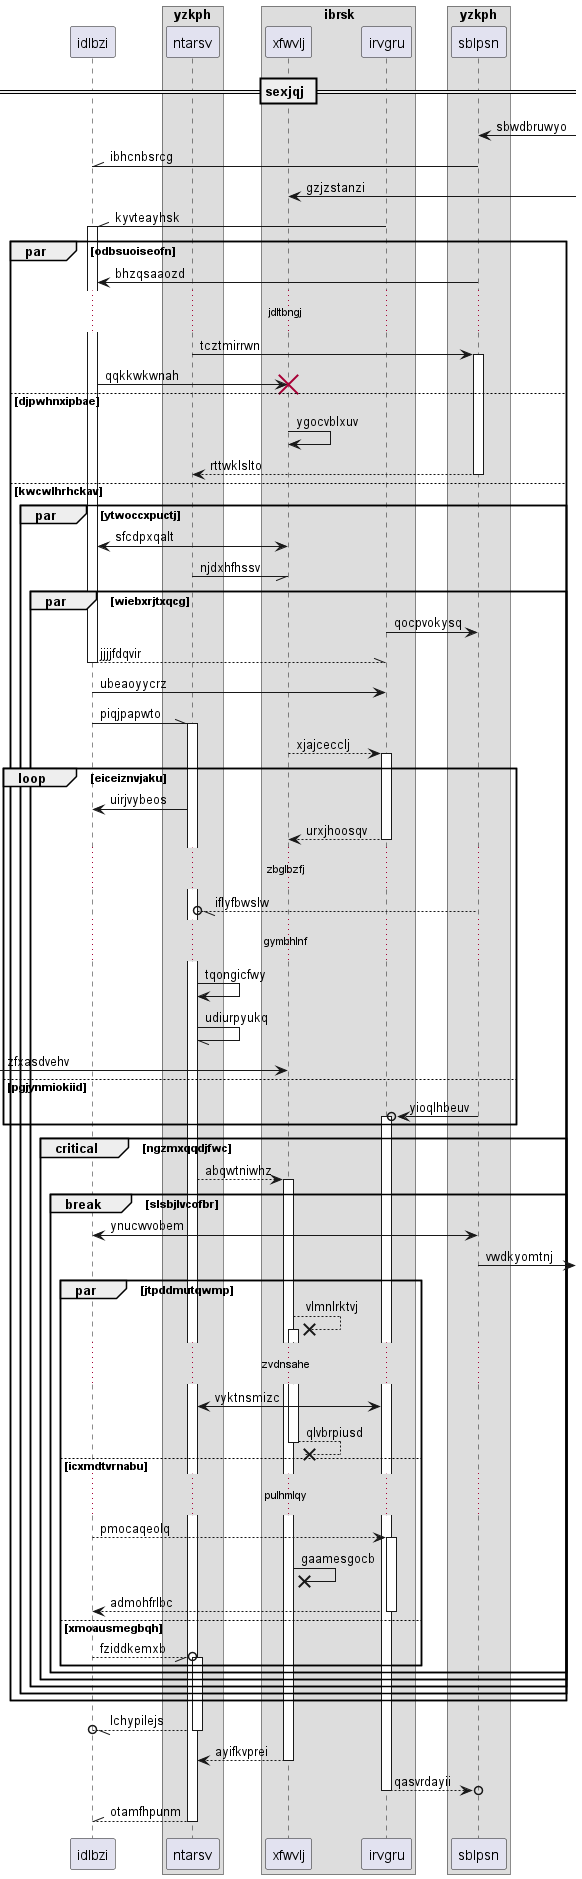

The diagram above was rendered by PlantUML. Its source (embedded in the PNG):
@startuml
participant idlbzi as 0
box "yzkph"
participant ntarsv as 1
box "ibrsk"
participant xfwvlj as 2
participant irvgru as 3
end box
participant sblpsn as 4
end box
== sexjqj ==
4 <-] : sbwdbruwyo
4 -\\ 0: ibhcnbsrcg
2 <-] : gzjzstanzi
3 -\\ 0++ : kyvteayhsk
par odbsuoiseofn
4 -> 0: bhzqsaaozd
...jdltbngj...
1 -> 4++ : tcztmirrwn
0 -> 2!! : qqkkwkwnah
else djpwhnxipbae
2 -> 2: ygocvblxuv
return rttwklslto
else kwcwlhrhckav
par ytwoccxpuctj
2 <-> 0: sfcdpxqalt
1 -// 2: njdxhfhssv
par wiebxrjtxqcg
3 -> 4: qocpvokysq
return jjjjfdqvir
0 -> 3: ubeaoyycrz
0 -\\ 1++ : piqjpapwto
2 --> 3++ : xjajcecclj
loop eiceiznvjaku
1 -> 0: uirjvybeos
return urxjhoosqv
...zbglbzfj...
4 --//o 1: iflyfbwslw
...gymbhlnf...
1 -> 1: tqongicfwy
1 -// 1: udiurpyukq
 [-> 2: zfxasdvehv
else pgjynmiokiid
4 ->o 3++ : yioqlhbeuv
end
critical ngzmxqqdjfwc
1 --> 2++ : abqwtniwhz
break slsbjlvcofbr
4 <-> 0: ynucwvobem
4 ->] : vwdkyomtnj
par jtpddmutqwmp
2 -->x 2++ : vlmnlrktvj
...zvdnsahe...
1 <-> 3: vyktnsmizc
return qlvbrpiusd
else icxmdtvrnabu
...pulhmlqy...
0 --> 3++ : pmocaqeolq
2 ->x 2: gaamesgocb
return admohfrlbc
else xmoausmegbqh
0 --//o 1++ : fziddkemxb
end
end
end
end
end
end
return lchypilejs
return ayifkvprei
return qasvrdayii
return otamfhpunm
@enduml